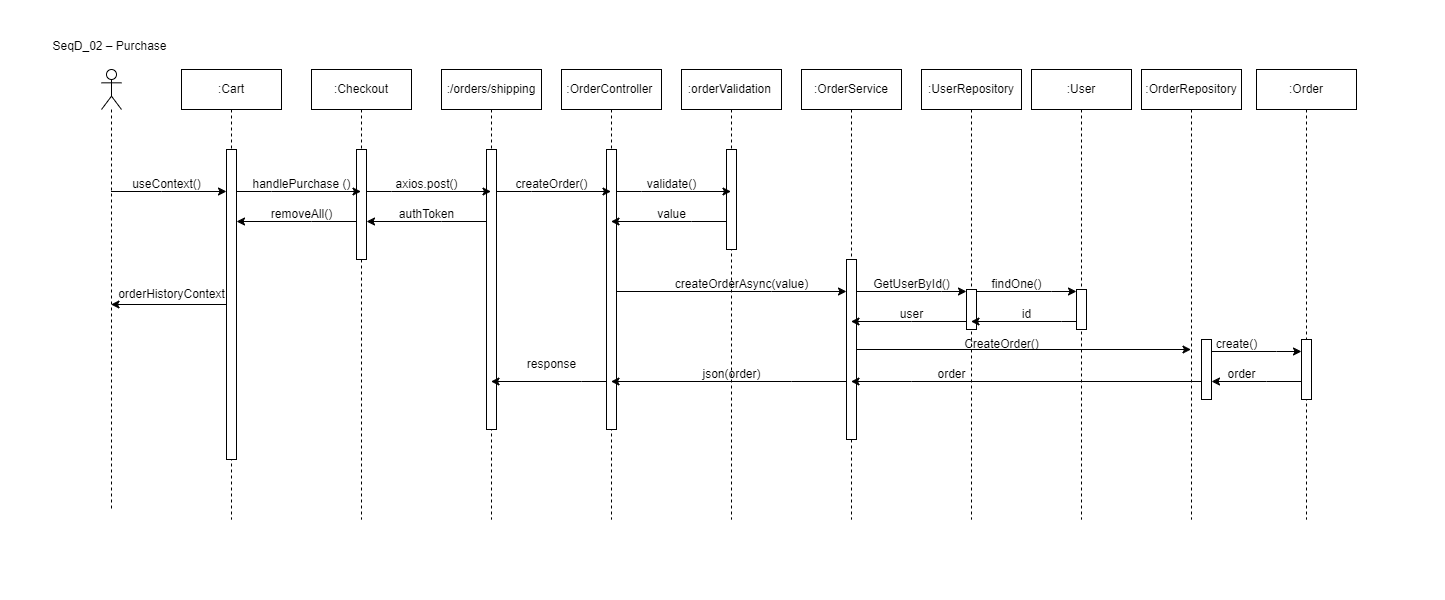

The diagram above was exported from draw.io. Its source (the exported page's mxGraphModel, read from the mxfile embedded in the PNG):
<mxGraphModel dx="2284" dy="707" grid="1" gridSize="10" guides="1" tooltips="1" connect="1" arrows="1" fold="1" page="1" pageScale="1" pageWidth="850" pageHeight="1100" math="0" shadow="0">
  <root>
    <mxCell id="0" />
    <mxCell id="1" parent="0" />
    <mxCell id="aY_sLvxQB6pag1MbUxYM-93" style="edgeStyle=elbowEdgeStyle;rounded=0;orthogonalLoop=1;jettySize=auto;html=1;elbow=vertical;curved=0;" parent="1" source="sHyabGxzRK8oAKRCcjdL-5" target="aY_sLvxQB6pag1MbUxYM-10" edge="1">
      <mxGeometry relative="1" as="geometry">
        <Array as="points">
          <mxPoint x="-170" y="240" />
        </Array>
      </mxGeometry>
    </mxCell>
    <mxCell id="sHyabGxzRK8oAKRCcjdL-5" value="" style="shape=umlLifeline;perimeter=lifelinePerimeter;whiteSpace=wrap;html=1;container=1;dropTarget=0;collapsible=0;recursiveResize=0;outlineConnect=0;portConstraint=eastwest;newEdgeStyle={&quot;edgeStyle&quot;:&quot;elbowEdgeStyle&quot;,&quot;elbow&quot;:&quot;vertical&quot;,&quot;curved&quot;:0,&quot;rounded&quot;:0};participant=umlActor;" parent="1" vertex="1">
      <mxGeometry x="-230" y="118" width="20" height="442" as="geometry" />
    </mxCell>
    <mxCell id="sHyabGxzRK8oAKRCcjdL-6" value=":Cart" style="shape=umlLifeline;perimeter=lifelinePerimeter;whiteSpace=wrap;html=1;container=1;dropTarget=0;collapsible=0;recursiveResize=0;outlineConnect=0;portConstraint=eastwest;newEdgeStyle={&quot;edgeStyle&quot;:&quot;elbowEdgeStyle&quot;,&quot;elbow&quot;:&quot;vertical&quot;,&quot;curved&quot;:0,&quot;rounded&quot;:0};" parent="1" vertex="1">
      <mxGeometry x="-150" y="118" width="100" height="450" as="geometry" />
    </mxCell>
    <mxCell id="aY_sLvxQB6pag1MbUxYM-10" value="" style="html=1;points=[];perimeter=orthogonalPerimeter;outlineConnect=0;targetShapes=umlLifeline;portConstraint=eastwest;newEdgeStyle={&quot;edgeStyle&quot;:&quot;elbowEdgeStyle&quot;,&quot;elbow&quot;:&quot;vertical&quot;,&quot;curved&quot;:0,&quot;rounded&quot;:0};" parent="sHyabGxzRK8oAKRCcjdL-6" vertex="1">
      <mxGeometry x="45" y="80" width="10" height="310" as="geometry" />
    </mxCell>
    <mxCell id="aY_sLvxQB6pag1MbUxYM-78" value=":Checkout" style="shape=umlLifeline;perimeter=lifelinePerimeter;whiteSpace=wrap;html=1;container=1;dropTarget=0;collapsible=0;recursiveResize=0;outlineConnect=0;portConstraint=eastwest;newEdgeStyle={&quot;edgeStyle&quot;:&quot;elbowEdgeStyle&quot;,&quot;elbow&quot;:&quot;vertical&quot;,&quot;curved&quot;:0,&quot;rounded&quot;:0};" parent="1" vertex="1">
      <mxGeometry x="-20" y="118" width="100" height="450" as="geometry" />
    </mxCell>
    <mxCell id="AMuscWucO6nKkjPtwbYa-8" value="" style="html=1;points=[];perimeter=orthogonalPerimeter;outlineConnect=0;targetShapes=umlLifeline;portConstraint=eastwest;newEdgeStyle={&quot;edgeStyle&quot;:&quot;elbowEdgeStyle&quot;,&quot;elbow&quot;:&quot;vertical&quot;,&quot;curved&quot;:0,&quot;rounded&quot;:0};" parent="aY_sLvxQB6pag1MbUxYM-78" vertex="1">
      <mxGeometry x="45" y="80" width="10" height="110" as="geometry" />
    </mxCell>
    <mxCell id="aY_sLvxQB6pag1MbUxYM-84" value=":/orders/shipping" style="shape=umlLifeline;perimeter=lifelinePerimeter;whiteSpace=wrap;html=1;container=1;dropTarget=0;collapsible=0;recursiveResize=0;outlineConnect=0;portConstraint=eastwest;newEdgeStyle={&quot;edgeStyle&quot;:&quot;elbowEdgeStyle&quot;,&quot;elbow&quot;:&quot;vertical&quot;,&quot;curved&quot;:0,&quot;rounded&quot;:0};" parent="1" vertex="1">
      <mxGeometry x="110" y="118" width="100" height="450" as="geometry" />
    </mxCell>
    <mxCell id="AMuscWucO6nKkjPtwbYa-11" value="" style="html=1;points=[];perimeter=orthogonalPerimeter;outlineConnect=0;targetShapes=umlLifeline;portConstraint=eastwest;newEdgeStyle={&quot;edgeStyle&quot;:&quot;elbowEdgeStyle&quot;,&quot;elbow&quot;:&quot;vertical&quot;,&quot;curved&quot;:0,&quot;rounded&quot;:0};" parent="aY_sLvxQB6pag1MbUxYM-84" vertex="1">
      <mxGeometry x="45" y="80" width="10" height="280" as="geometry" />
    </mxCell>
    <mxCell id="aY_sLvxQB6pag1MbUxYM-94" value="useContext()" style="text;html=1;align=center;verticalAlign=middle;resizable=0;points=[];autosize=1;strokeColor=none;fillColor=none;" parent="1" vertex="1">
      <mxGeometry x="-210" y="218" width="90" height="30" as="geometry" />
    </mxCell>
    <mxCell id="aY_sLvxQB6pag1MbUxYM-96" value="SeqD_02 – Purchase" style="text;html=1;align=center;verticalAlign=middle;resizable=0;points=[];autosize=1;strokeColor=none;fillColor=none;" parent="1" vertex="1">
      <mxGeometry x="-292" y="80" width="140" height="30" as="geometry" />
    </mxCell>
    <mxCell id="AMuscWucO6nKkjPtwbYa-1" style="edgeStyle=elbowEdgeStyle;rounded=0;orthogonalLoop=1;jettySize=auto;html=1;elbow=vertical;curved=0;" parent="1" source="aY_sLvxQB6pag1MbUxYM-10" target="aY_sLvxQB6pag1MbUxYM-78" edge="1">
      <mxGeometry relative="1" as="geometry">
        <Array as="points">
          <mxPoint x="-60" y="240" />
          <mxPoint x="-10" y="240" />
          <mxPoint x="-10" y="240" />
        </Array>
      </mxGeometry>
    </mxCell>
    <mxCell id="AMuscWucO6nKkjPtwbYa-2" value="handlePurchase ()" style="text;html=1;align=center;verticalAlign=middle;resizable=0;points=[];autosize=1;strokeColor=none;fillColor=none;" parent="1" vertex="1">
      <mxGeometry x="-90" y="218" width="120" height="30" as="geometry" />
    </mxCell>
    <mxCell id="AMuscWucO6nKkjPtwbYa-10" style="edgeStyle=elbowEdgeStyle;rounded=0;orthogonalLoop=1;jettySize=auto;html=1;elbow=vertical;curved=0;" parent="1" source="AMuscWucO6nKkjPtwbYa-8" target="aY_sLvxQB6pag1MbUxYM-84" edge="1">
      <mxGeometry relative="1" as="geometry">
        <Array as="points">
          <mxPoint x="60" y="240" />
          <mxPoint x="130" y="240" />
          <mxPoint x="120" y="240" />
        </Array>
      </mxGeometry>
    </mxCell>
    <mxCell id="AMuscWucO6nKkjPtwbYa-12" value="axios.post()" style="text;html=1;align=center;verticalAlign=middle;resizable=0;points=[];autosize=1;strokeColor=none;fillColor=none;" parent="1" vertex="1">
      <mxGeometry x="50" y="218" width="90" height="30" as="geometry" />
    </mxCell>
    <mxCell id="AMuscWucO6nKkjPtwbYa-13" style="edgeStyle=elbowEdgeStyle;rounded=0;orthogonalLoop=1;jettySize=auto;html=1;elbow=vertical;curved=0;" parent="1" source="AMuscWucO6nKkjPtwbYa-11" target="AMuscWucO6nKkjPtwbYa-8" edge="1">
      <mxGeometry relative="1" as="geometry">
        <Array as="points">
          <mxPoint x="110" y="270" />
        </Array>
      </mxGeometry>
    </mxCell>
    <mxCell id="AMuscWucO6nKkjPtwbYa-14" value="authToken" style="text;html=1;align=center;verticalAlign=middle;resizable=0;points=[];autosize=1;strokeColor=none;fillColor=none;" parent="1" vertex="1">
      <mxGeometry x="55" y="248" width="80" height="30" as="geometry" />
    </mxCell>
    <mxCell id="AMuscWucO6nKkjPtwbYa-15" style="edgeStyle=elbowEdgeStyle;rounded=0;orthogonalLoop=1;jettySize=auto;html=1;elbow=vertical;curved=0;" parent="1" source="AMuscWucO6nKkjPtwbYa-8" target="aY_sLvxQB6pag1MbUxYM-10" edge="1">
      <mxGeometry relative="1" as="geometry">
        <Array as="points">
          <mxPoint x="-20" y="270" />
        </Array>
      </mxGeometry>
    </mxCell>
    <mxCell id="AMuscWucO6nKkjPtwbYa-16" value="removeAll()" style="text;html=1;align=center;verticalAlign=middle;resizable=0;points=[];autosize=1;strokeColor=none;fillColor=none;" parent="1" vertex="1">
      <mxGeometry x="-70" y="248" width="80" height="30" as="geometry" />
    </mxCell>
    <mxCell id="AMuscWucO6nKkjPtwbYa-17" style="edgeStyle=elbowEdgeStyle;rounded=0;orthogonalLoop=1;jettySize=auto;html=1;elbow=vertical;curved=0;" parent="1" source="aY_sLvxQB6pag1MbUxYM-10" target="sHyabGxzRK8oAKRCcjdL-5" edge="1">
      <mxGeometry relative="1" as="geometry" />
    </mxCell>
    <mxCell id="AMuscWucO6nKkjPtwbYa-18" value="orderHistoryContext" style="text;html=1;align=center;verticalAlign=middle;resizable=0;points=[];autosize=1;strokeColor=none;fillColor=none;" parent="1" vertex="1">
      <mxGeometry x="-225" y="328" width="130" height="30" as="geometry" />
    </mxCell>
    <mxCell id="AMuscWucO6nKkjPtwbYa-19" value=":OrderController&amp;nbsp;" style="shape=umlLifeline;perimeter=lifelinePerimeter;whiteSpace=wrap;html=1;container=1;dropTarget=0;collapsible=0;recursiveResize=0;outlineConnect=0;portConstraint=eastwest;newEdgeStyle={&quot;edgeStyle&quot;:&quot;elbowEdgeStyle&quot;,&quot;elbow&quot;:&quot;vertical&quot;,&quot;curved&quot;:0,&quot;rounded&quot;:0};" parent="1" vertex="1">
      <mxGeometry x="230" y="118" width="100" height="450" as="geometry" />
    </mxCell>
    <mxCell id="AMuscWucO6nKkjPtwbYa-20" value="" style="html=1;points=[];perimeter=orthogonalPerimeter;outlineConnect=0;targetShapes=umlLifeline;portConstraint=eastwest;newEdgeStyle={&quot;edgeStyle&quot;:&quot;elbowEdgeStyle&quot;,&quot;elbow&quot;:&quot;vertical&quot;,&quot;curved&quot;:0,&quot;rounded&quot;:0};" parent="AMuscWucO6nKkjPtwbYa-19" vertex="1">
      <mxGeometry x="45" y="80" width="10" height="280" as="geometry" />
    </mxCell>
    <mxCell id="gny2jP8IOhz6iEwEnGll-1" style="edgeStyle=elbowEdgeStyle;rounded=0;orthogonalLoop=1;jettySize=auto;html=1;elbow=vertical;curved=0;" parent="1" source="AMuscWucO6nKkjPtwbYa-11" target="AMuscWucO6nKkjPtwbYa-19" edge="1">
      <mxGeometry relative="1" as="geometry">
        <Array as="points">
          <mxPoint x="200" y="240" />
          <mxPoint x="260" y="230" />
        </Array>
      </mxGeometry>
    </mxCell>
    <mxCell id="gny2jP8IOhz6iEwEnGll-2" value="createOrder()" style="text;html=1;align=center;verticalAlign=middle;resizable=0;points=[];autosize=1;strokeColor=none;fillColor=none;" parent="1" vertex="1">
      <mxGeometry x="170" y="218" width="100" height="30" as="geometry" />
    </mxCell>
    <mxCell id="gny2jP8IOhz6iEwEnGll-4" value="json(order)" style="text;html=1;align=center;verticalAlign=middle;resizable=0;points=[];autosize=1;strokeColor=none;fillColor=none;" parent="1" vertex="1">
      <mxGeometry x="360" y="408" width="80" height="30" as="geometry" />
    </mxCell>
    <mxCell id="gny2jP8IOhz6iEwEnGll-5" value=":orderValidation&amp;nbsp;" style="shape=umlLifeline;perimeter=lifelinePerimeter;whiteSpace=wrap;html=1;container=1;dropTarget=0;collapsible=0;recursiveResize=0;outlineConnect=0;portConstraint=eastwest;newEdgeStyle={&quot;edgeStyle&quot;:&quot;elbowEdgeStyle&quot;,&quot;elbow&quot;:&quot;vertical&quot;,&quot;curved&quot;:0,&quot;rounded&quot;:0};" parent="1" vertex="1">
      <mxGeometry x="350" y="118" width="100" height="450" as="geometry" />
    </mxCell>
    <mxCell id="gny2jP8IOhz6iEwEnGll-6" value="" style="html=1;points=[];perimeter=orthogonalPerimeter;outlineConnect=0;targetShapes=umlLifeline;portConstraint=eastwest;newEdgeStyle={&quot;edgeStyle&quot;:&quot;elbowEdgeStyle&quot;,&quot;elbow&quot;:&quot;vertical&quot;,&quot;curved&quot;:0,&quot;rounded&quot;:0};" parent="gny2jP8IOhz6iEwEnGll-5" vertex="1">
      <mxGeometry x="45" y="80" width="10" height="100" as="geometry" />
    </mxCell>
    <mxCell id="gny2jP8IOhz6iEwEnGll-7" style="edgeStyle=elbowEdgeStyle;rounded=0;orthogonalLoop=1;jettySize=auto;html=1;elbow=vertical;curved=0;" parent="1" source="AMuscWucO6nKkjPtwbYa-20" target="gny2jP8IOhz6iEwEnGll-5" edge="1">
      <mxGeometry relative="1" as="geometry">
        <Array as="points">
          <mxPoint x="310" y="240" />
          <mxPoint x="370" y="230" />
          <mxPoint x="370" y="230" />
        </Array>
      </mxGeometry>
    </mxCell>
    <mxCell id="gny2jP8IOhz6iEwEnGll-8" value="validate()" style="text;html=1;align=center;verticalAlign=middle;resizable=0;points=[];autosize=1;strokeColor=none;fillColor=none;" parent="1" vertex="1">
      <mxGeometry x="305" y="218" width="70" height="30" as="geometry" />
    </mxCell>
    <mxCell id="gny2jP8IOhz6iEwEnGll-9" style="edgeStyle=elbowEdgeStyle;rounded=0;orthogonalLoop=1;jettySize=auto;html=1;elbow=vertical;curved=0;" parent="1" source="gny2jP8IOhz6iEwEnGll-6" target="AMuscWucO6nKkjPtwbYa-19" edge="1">
      <mxGeometry relative="1" as="geometry">
        <Array as="points">
          <mxPoint x="360" y="270" />
          <mxPoint x="310" y="270" />
        </Array>
      </mxGeometry>
    </mxCell>
    <mxCell id="gny2jP8IOhz6iEwEnGll-10" value="value" style="text;html=1;align=center;verticalAlign=middle;resizable=0;points=[];autosize=1;strokeColor=none;fillColor=none;" parent="1" vertex="1">
      <mxGeometry x="315" y="248" width="50" height="30" as="geometry" />
    </mxCell>
    <mxCell id="gny2jP8IOhz6iEwEnGll-11" value=":OrderService" style="shape=umlLifeline;perimeter=lifelinePerimeter;whiteSpace=wrap;html=1;container=1;dropTarget=0;collapsible=0;recursiveResize=0;outlineConnect=0;portConstraint=eastwest;newEdgeStyle={&quot;edgeStyle&quot;:&quot;elbowEdgeStyle&quot;,&quot;elbow&quot;:&quot;vertical&quot;,&quot;curved&quot;:0,&quot;rounded&quot;:0};" parent="1" vertex="1">
      <mxGeometry x="470" y="118" width="100" height="450" as="geometry" />
    </mxCell>
    <mxCell id="gny2jP8IOhz6iEwEnGll-12" value="" style="html=1;points=[];perimeter=orthogonalPerimeter;outlineConnect=0;targetShapes=umlLifeline;portConstraint=eastwest;newEdgeStyle={&quot;edgeStyle&quot;:&quot;elbowEdgeStyle&quot;,&quot;elbow&quot;:&quot;vertical&quot;,&quot;curved&quot;:0,&quot;rounded&quot;:0};" parent="gny2jP8IOhz6iEwEnGll-11" vertex="1">
      <mxGeometry x="45" y="190" width="10" height="180" as="geometry" />
    </mxCell>
    <mxCell id="gny2jP8IOhz6iEwEnGll-13" style="edgeStyle=elbowEdgeStyle;rounded=0;orthogonalLoop=1;jettySize=auto;html=1;elbow=vertical;curved=0;" parent="1" source="AMuscWucO6nKkjPtwbYa-20" target="gny2jP8IOhz6iEwEnGll-12" edge="1">
      <mxGeometry relative="1" as="geometry">
        <Array as="points">
          <mxPoint x="440" y="340" />
          <mxPoint x="470" y="330" />
        </Array>
      </mxGeometry>
    </mxCell>
    <mxCell id="gny2jP8IOhz6iEwEnGll-14" value="createOrderAsync(value)" style="text;html=1;align=center;verticalAlign=middle;resizable=0;points=[];autosize=1;strokeColor=none;fillColor=none;" parent="1" vertex="1">
      <mxGeometry x="330" y="318" width="160" height="30" as="geometry" />
    </mxCell>
    <mxCell id="gny2jP8IOhz6iEwEnGll-16" value=":UserRepository" style="shape=umlLifeline;perimeter=lifelinePerimeter;whiteSpace=wrap;html=1;container=1;dropTarget=0;collapsible=0;recursiveResize=0;outlineConnect=0;portConstraint=eastwest;newEdgeStyle={&quot;edgeStyle&quot;:&quot;elbowEdgeStyle&quot;,&quot;elbow&quot;:&quot;vertical&quot;,&quot;curved&quot;:0,&quot;rounded&quot;:0};" parent="1" vertex="1">
      <mxGeometry x="590" y="118" width="100" height="450" as="geometry" />
    </mxCell>
    <mxCell id="gny2jP8IOhz6iEwEnGll-17" value="" style="html=1;points=[];perimeter=orthogonalPerimeter;outlineConnect=0;targetShapes=umlLifeline;portConstraint=eastwest;newEdgeStyle={&quot;edgeStyle&quot;:&quot;elbowEdgeStyle&quot;,&quot;elbow&quot;:&quot;vertical&quot;,&quot;curved&quot;:0,&quot;rounded&quot;:0};" parent="gny2jP8IOhz6iEwEnGll-16" vertex="1">
      <mxGeometry x="45" y="220" width="10" height="40" as="geometry" />
    </mxCell>
    <mxCell id="gny2jP8IOhz6iEwEnGll-18" style="edgeStyle=elbowEdgeStyle;rounded=0;orthogonalLoop=1;jettySize=auto;html=1;elbow=vertical;curved=0;" parent="1" source="gny2jP8IOhz6iEwEnGll-12" target="gny2jP8IOhz6iEwEnGll-17" edge="1">
      <mxGeometry relative="1" as="geometry">
        <Array as="points">
          <mxPoint x="610" y="340" />
        </Array>
      </mxGeometry>
    </mxCell>
    <mxCell id="gny2jP8IOhz6iEwEnGll-19" value="GetUserById()" style="text;html=1;align=center;verticalAlign=middle;resizable=0;points=[];autosize=1;strokeColor=none;fillColor=none;" parent="1" vertex="1">
      <mxGeometry x="530" y="318" width="100" height="30" as="geometry" />
    </mxCell>
    <mxCell id="gny2jP8IOhz6iEwEnGll-20" style="edgeStyle=elbowEdgeStyle;rounded=0;orthogonalLoop=1;jettySize=auto;html=1;elbow=vertical;curved=0;" parent="1" source="gny2jP8IOhz6iEwEnGll-17" target="gny2jP8IOhz6iEwEnGll-11" edge="1">
      <mxGeometry relative="1" as="geometry">
        <Array as="points">
          <mxPoint x="580" y="370" />
          <mxPoint x="610" y="400" />
          <mxPoint x="550" y="390" />
          <mxPoint x="550" y="390" />
        </Array>
      </mxGeometry>
    </mxCell>
    <mxCell id="gny2jP8IOhz6iEwEnGll-21" value="user" style="text;html=1;align=center;verticalAlign=middle;resizable=0;points=[];autosize=1;strokeColor=none;fillColor=none;" parent="1" vertex="1">
      <mxGeometry x="555" y="348" width="50" height="30" as="geometry" />
    </mxCell>
    <mxCell id="gny2jP8IOhz6iEwEnGll-23" value=":OrderRepository" style="shape=umlLifeline;perimeter=lifelinePerimeter;whiteSpace=wrap;html=1;container=1;dropTarget=0;collapsible=0;recursiveResize=0;outlineConnect=0;portConstraint=eastwest;newEdgeStyle={&quot;edgeStyle&quot;:&quot;elbowEdgeStyle&quot;,&quot;elbow&quot;:&quot;vertical&quot;,&quot;curved&quot;:0,&quot;rounded&quot;:0};" parent="1" vertex="1">
      <mxGeometry x="810" y="118" width="100" height="450" as="geometry" />
    </mxCell>
    <mxCell id="gny2jP8IOhz6iEwEnGll-24" value="" style="html=1;points=[];perimeter=orthogonalPerimeter;outlineConnect=0;targetShapes=umlLifeline;portConstraint=eastwest;newEdgeStyle={&quot;edgeStyle&quot;:&quot;elbowEdgeStyle&quot;,&quot;elbow&quot;:&quot;vertical&quot;,&quot;curved&quot;:0,&quot;rounded&quot;:0};" parent="gny2jP8IOhz6iEwEnGll-23" vertex="1">
      <mxGeometry x="60" y="270" width="10" height="60" as="geometry" />
    </mxCell>
    <mxCell id="gny2jP8IOhz6iEwEnGll-25" style="edgeStyle=elbowEdgeStyle;rounded=0;orthogonalLoop=1;jettySize=auto;html=1;elbow=vertical;curved=0;" parent="1" source="gny2jP8IOhz6iEwEnGll-12" target="gny2jP8IOhz6iEwEnGll-23" edge="1">
      <mxGeometry relative="1" as="geometry" />
    </mxCell>
    <mxCell id="gny2jP8IOhz6iEwEnGll-26" value="CreateOrder()" style="text;html=1;align=center;verticalAlign=middle;resizable=0;points=[];autosize=1;strokeColor=none;fillColor=none;" parent="1" vertex="1">
      <mxGeometry x="620" y="378" width="100" height="30" as="geometry" />
    </mxCell>
    <mxCell id="gny2jP8IOhz6iEwEnGll-29" style="edgeStyle=elbowEdgeStyle;rounded=0;orthogonalLoop=1;jettySize=auto;html=1;elbow=vertical;curved=0;" parent="1" source="gny2jP8IOhz6iEwEnGll-12" target="AMuscWucO6nKkjPtwbYa-19" edge="1">
      <mxGeometry relative="1" as="geometry">
        <Array as="points">
          <mxPoint x="460" y="430" />
        </Array>
      </mxGeometry>
    </mxCell>
    <mxCell id="gny2jP8IOhz6iEwEnGll-30" style="edgeStyle=elbowEdgeStyle;rounded=0;orthogonalLoop=1;jettySize=auto;html=1;elbow=vertical;curved=0;" parent="1" source="gny2jP8IOhz6iEwEnGll-24" target="gny2jP8IOhz6iEwEnGll-11" edge="1">
      <mxGeometry relative="1" as="geometry">
        <Array as="points">
          <mxPoint x="580" y="430" />
        </Array>
      </mxGeometry>
    </mxCell>
    <mxCell id="gny2jP8IOhz6iEwEnGll-31" value="order" style="text;html=1;align=center;verticalAlign=middle;resizable=0;points=[];autosize=1;strokeColor=none;fillColor=none;" parent="1" vertex="1">
      <mxGeometry x="595" y="408" width="50" height="30" as="geometry" />
    </mxCell>
    <mxCell id="gny2jP8IOhz6iEwEnGll-32" value=":Order" style="shape=umlLifeline;perimeter=lifelinePerimeter;whiteSpace=wrap;html=1;container=1;dropTarget=0;collapsible=0;recursiveResize=0;outlineConnect=0;portConstraint=eastwest;newEdgeStyle={&quot;edgeStyle&quot;:&quot;elbowEdgeStyle&quot;,&quot;elbow&quot;:&quot;vertical&quot;,&quot;curved&quot;:0,&quot;rounded&quot;:0};" parent="1" vertex="1">
      <mxGeometry x="925" y="118" width="100" height="450" as="geometry" />
    </mxCell>
    <mxCell id="gny2jP8IOhz6iEwEnGll-33" value="" style="html=1;points=[];perimeter=orthogonalPerimeter;outlineConnect=0;targetShapes=umlLifeline;portConstraint=eastwest;newEdgeStyle={&quot;edgeStyle&quot;:&quot;elbowEdgeStyle&quot;,&quot;elbow&quot;:&quot;vertical&quot;,&quot;curved&quot;:0,&quot;rounded&quot;:0};" parent="gny2jP8IOhz6iEwEnGll-32" vertex="1">
      <mxGeometry x="45" y="270" width="10" height="60" as="geometry" />
    </mxCell>
    <mxCell id="gny2jP8IOhz6iEwEnGll-34" style="edgeStyle=elbowEdgeStyle;rounded=0;orthogonalLoop=1;jettySize=auto;html=1;elbow=vertical;curved=0;" parent="1" source="gny2jP8IOhz6iEwEnGll-24" target="gny2jP8IOhz6iEwEnGll-33" edge="1">
      <mxGeometry relative="1" as="geometry">
        <Array as="points">
          <mxPoint x="945" y="400" />
        </Array>
      </mxGeometry>
    </mxCell>
    <mxCell id="gny2jP8IOhz6iEwEnGll-35" value="create()" style="text;html=1;align=center;verticalAlign=middle;resizable=0;points=[];autosize=1;strokeColor=none;fillColor=none;" parent="1" vertex="1">
      <mxGeometry x="875" y="378" width="60" height="30" as="geometry" />
    </mxCell>
    <mxCell id="gny2jP8IOhz6iEwEnGll-36" style="edgeStyle=elbowEdgeStyle;rounded=0;orthogonalLoop=1;jettySize=auto;html=1;elbow=vertical;curved=0;" parent="1" source="gny2jP8IOhz6iEwEnGll-33" target="gny2jP8IOhz6iEwEnGll-24" edge="1">
      <mxGeometry relative="1" as="geometry">
        <Array as="points">
          <mxPoint x="935" y="430" />
        </Array>
      </mxGeometry>
    </mxCell>
    <mxCell id="gny2jP8IOhz6iEwEnGll-37" value="order" style="text;html=1;align=center;verticalAlign=middle;resizable=0;points=[];autosize=1;strokeColor=none;fillColor=none;" parent="1" vertex="1">
      <mxGeometry x="885" y="408" width="50" height="30" as="geometry" />
    </mxCell>
    <mxCell id="gny2jP8IOhz6iEwEnGll-38" style="edgeStyle=elbowEdgeStyle;rounded=0;orthogonalLoop=1;jettySize=auto;html=1;elbow=vertical;curved=0;" parent="1" source="AMuscWucO6nKkjPtwbYa-20" target="aY_sLvxQB6pag1MbUxYM-84" edge="1">
      <mxGeometry relative="1" as="geometry">
        <Array as="points">
          <mxPoint x="250" y="430" />
          <mxPoint x="200" y="390" />
        </Array>
      </mxGeometry>
    </mxCell>
    <mxCell id="gny2jP8IOhz6iEwEnGll-39" value="response" style="text;html=1;align=center;verticalAlign=middle;resizable=0;points=[];autosize=1;strokeColor=none;fillColor=none;" parent="1" vertex="1">
      <mxGeometry x="185" y="398" width="70" height="30" as="geometry" />
    </mxCell>
    <mxCell id="bcM-LnnY7aXMgiQO83Cc-1" value=":User" style="shape=umlLifeline;perimeter=lifelinePerimeter;whiteSpace=wrap;html=1;container=1;dropTarget=0;collapsible=0;recursiveResize=0;outlineConnect=0;portConstraint=eastwest;newEdgeStyle={&quot;edgeStyle&quot;:&quot;elbowEdgeStyle&quot;,&quot;elbow&quot;:&quot;vertical&quot;,&quot;curved&quot;:0,&quot;rounded&quot;:0};" parent="1" vertex="1">
      <mxGeometry x="700" y="118" width="100" height="450" as="geometry" />
    </mxCell>
    <mxCell id="bcM-LnnY7aXMgiQO83Cc-2" value="" style="html=1;points=[];perimeter=orthogonalPerimeter;outlineConnect=0;targetShapes=umlLifeline;portConstraint=eastwest;newEdgeStyle={&quot;edgeStyle&quot;:&quot;elbowEdgeStyle&quot;,&quot;elbow&quot;:&quot;vertical&quot;,&quot;curved&quot;:0,&quot;rounded&quot;:0};" parent="bcM-LnnY7aXMgiQO83Cc-1" vertex="1">
      <mxGeometry x="45" y="220" width="10" height="40" as="geometry" />
    </mxCell>
    <mxCell id="bcM-LnnY7aXMgiQO83Cc-3" style="edgeStyle=elbowEdgeStyle;rounded=0;orthogonalLoop=1;jettySize=auto;html=1;elbow=vertical;curved=0;" parent="1" source="gny2jP8IOhz6iEwEnGll-17" target="bcM-LnnY7aXMgiQO83Cc-2" edge="1">
      <mxGeometry relative="1" as="geometry">
        <Array as="points">
          <mxPoint x="720" y="340" />
        </Array>
      </mxGeometry>
    </mxCell>
    <mxCell id="bcM-LnnY7aXMgiQO83Cc-4" value="findOne()" style="text;html=1;align=center;verticalAlign=middle;resizable=0;points=[];autosize=1;strokeColor=none;fillColor=none;" parent="1" vertex="1">
      <mxGeometry x="650" y="318" width="70" height="30" as="geometry" />
    </mxCell>
    <mxCell id="bcM-LnnY7aXMgiQO83Cc-5" style="edgeStyle=elbowEdgeStyle;rounded=0;orthogonalLoop=1;jettySize=auto;html=1;elbow=vertical;curved=0;" parent="1" source="bcM-LnnY7aXMgiQO83Cc-2" target="gny2jP8IOhz6iEwEnGll-16" edge="1">
      <mxGeometry relative="1" as="geometry">
        <Array as="points">
          <mxPoint x="730" y="370" />
          <mxPoint x="680" y="360" />
        </Array>
      </mxGeometry>
    </mxCell>
    <mxCell id="bcM-LnnY7aXMgiQO83Cc-6" value="id" style="text;html=1;align=center;verticalAlign=middle;resizable=0;points=[];autosize=1;strokeColor=none;fillColor=none;" parent="1" vertex="1">
      <mxGeometry x="680" y="348" width="30" height="30" as="geometry" />
    </mxCell>
  </root>
</mxGraphModel>